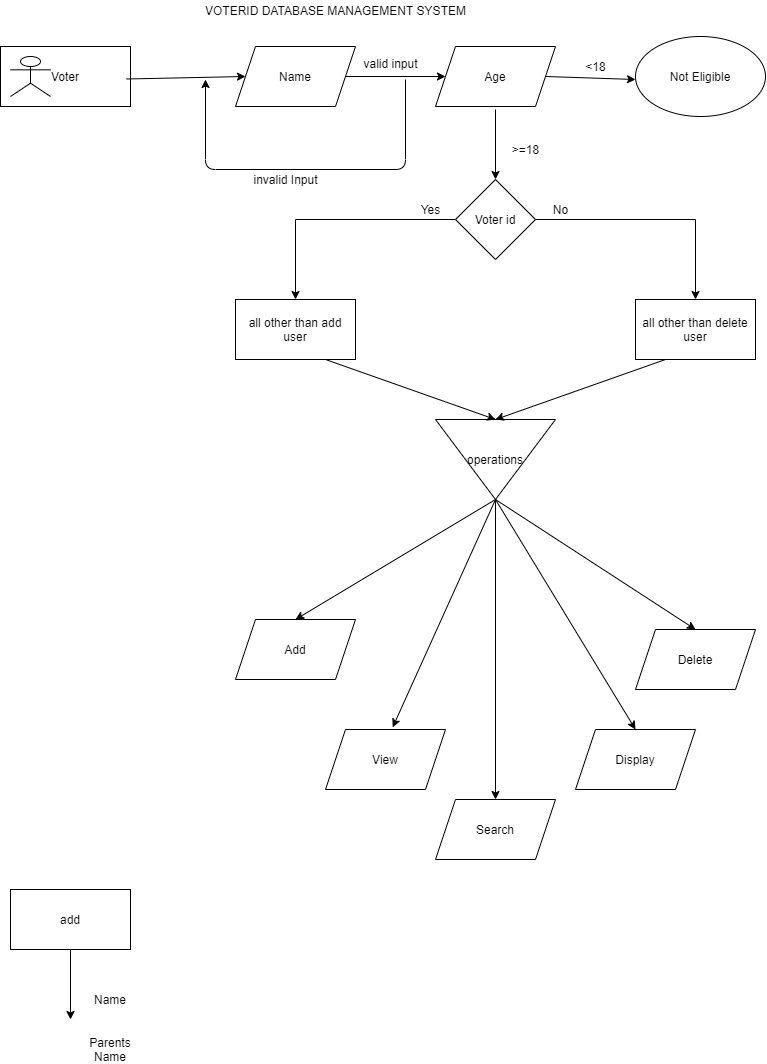

The diagram above was exported from draw.io. Its source (the exported page's mxGraphModel, read from the mxfile embedded in the PNG):
<mxGraphModel dx="865" dy="1657" grid="1" gridSize="10" guides="1" tooltips="1" connect="1" arrows="1" fold="1" page="1" pageScale="1" pageWidth="827" pageHeight="1169" math="0" shadow="0">
  <root>
    <mxCell id="0" />
    <mxCell id="1" parent="0" />
    <mxCell id="YYmCWnLXA74qmOmG7hxG-1" value="Voter" style="rounded=0;whiteSpace=wrap;html=1;" parent="1" vertex="1">
      <mxGeometry x="35" y="-1123" width="130" height="60" as="geometry" />
    </mxCell>
    <mxCell id="YYmCWnLXA74qmOmG7hxG-2" value="" style="endArrow=classic;html=1;entryX=0;entryY=0.5;entryDx=0;entryDy=0;" parent="1" target="YYmCWnLXA74qmOmG7hxG-13" edge="1">
      <mxGeometry width="50" height="50" relative="1" as="geometry">
        <mxPoint x="161" y="-1090.5" as="sourcePoint" />
        <mxPoint x="271" y="-1090.5" as="targetPoint" />
      </mxGeometry>
    </mxCell>
    <mxCell id="YYmCWnLXA74qmOmG7hxG-6" value="" style="edgeStyle=orthogonalEdgeStyle;rounded=0;orthogonalLoop=1;jettySize=auto;html=1;exitX=1;exitY=0.5;exitDx=0;exitDy=0;entryX=0;entryY=0.5;entryDx=0;entryDy=0;" parent="1" source="YYmCWnLXA74qmOmG7hxG-13" target="YYmCWnLXA74qmOmG7hxG-18" edge="1">
      <mxGeometry relative="1" as="geometry">
        <mxPoint x="380" y="-1093" as="sourcePoint" />
        <mxPoint x="470" y="-1093" as="targetPoint" />
        <Array as="points" />
      </mxGeometry>
    </mxCell>
    <mxCell id="YYmCWnLXA74qmOmG7hxG-8" value="" style="edgeStyle=orthogonalEdgeStyle;rounded=0;orthogonalLoop=1;jettySize=auto;html=1;" parent="1" target="YYmCWnLXA74qmOmG7hxG-7" edge="1">
      <mxGeometry relative="1" as="geometry">
        <mxPoint x="530" y="-1060" as="sourcePoint" />
      </mxGeometry>
    </mxCell>
    <mxCell id="YYmCWnLXA74qmOmG7hxG-10" value="" style="edgeStyle=orthogonalEdgeStyle;rounded=0;orthogonalLoop=1;jettySize=auto;html=1;" parent="1" source="YYmCWnLXA74qmOmG7hxG-7" target="YYmCWnLXA74qmOmG7hxG-9" edge="1">
      <mxGeometry relative="1" as="geometry" />
    </mxCell>
    <mxCell id="YYmCWnLXA74qmOmG7hxG-12" value="" style="edgeStyle=orthogonalEdgeStyle;rounded=0;orthogonalLoop=1;jettySize=auto;html=1;" parent="1" source="YYmCWnLXA74qmOmG7hxG-7" target="YYmCWnLXA74qmOmG7hxG-11" edge="1">
      <mxGeometry relative="1" as="geometry" />
    </mxCell>
    <mxCell id="YYmCWnLXA74qmOmG7hxG-7" value="Voter id" style="rhombus;whiteSpace=wrap;html=1;rounded=0;" parent="1" vertex="1">
      <mxGeometry x="490" y="-990" width="80" height="80" as="geometry" />
    </mxCell>
    <mxCell id="YYmCWnLXA74qmOmG7hxG-9" value="all other than delete user" style="whiteSpace=wrap;html=1;rounded=0;" parent="1" vertex="1">
      <mxGeometry x="670" y="-870" width="120" height="60" as="geometry" />
    </mxCell>
    <mxCell id="YYmCWnLXA74qmOmG7hxG-11" value="all other than add user" style="whiteSpace=wrap;html=1;rounded=0;" parent="1" vertex="1">
      <mxGeometry x="270" y="-870" width="120" height="60" as="geometry" />
    </mxCell>
    <mxCell id="YYmCWnLXA74qmOmG7hxG-13" value="Name" style="shape=parallelogram;perimeter=parallelogramPerimeter;whiteSpace=wrap;html=1;fixedSize=1;" parent="1" vertex="1">
      <mxGeometry x="270" y="-1123" width="120" height="60" as="geometry" />
    </mxCell>
    <mxCell id="YYmCWnLXA74qmOmG7hxG-14" value="" style="endArrow=classic;html=1;" parent="1" edge="1">
      <mxGeometry width="50" height="50" relative="1" as="geometry">
        <mxPoint x="440" y="-1090" as="sourcePoint" />
        <mxPoint x="240" y="-1090" as="targetPoint" />
        <Array as="points">
          <mxPoint x="440" y="-1000" />
          <mxPoint x="240" y="-1000" />
        </Array>
      </mxGeometry>
    </mxCell>
    <mxCell id="YYmCWnLXA74qmOmG7hxG-15" value="valid input" style="text;html=1;align=center;verticalAlign=middle;resizable=0;points=[];autosize=1;strokeColor=none;fillColor=none;" parent="1" vertex="1">
      <mxGeometry x="390" y="-1116" width="70" height="20" as="geometry" />
    </mxCell>
    <mxCell id="YYmCWnLXA74qmOmG7hxG-16" value="invalid Input" style="text;html=1;align=center;verticalAlign=middle;resizable=0;points=[];autosize=1;strokeColor=none;fillColor=none;" parent="1" vertex="1">
      <mxGeometry x="280" y="-1000" width="80" height="20" as="geometry" />
    </mxCell>
    <mxCell id="YYmCWnLXA74qmOmG7hxG-17" value="" style="shape=umlActor;verticalLabelPosition=bottom;verticalAlign=top;html=1;outlineConnect=0;" parent="1" vertex="1">
      <mxGeometry x="45" y="-1113" width="40" height="40" as="geometry" />
    </mxCell>
    <mxCell id="YYmCWnLXA74qmOmG7hxG-18" value="Age" style="shape=parallelogram;perimeter=parallelogramPerimeter;whiteSpace=wrap;html=1;fixedSize=1;" parent="1" vertex="1">
      <mxGeometry x="470" y="-1123" width="120" height="60" as="geometry" />
    </mxCell>
    <mxCell id="YYmCWnLXA74qmOmG7hxG-20" value="Not Eligible" style="ellipse;whiteSpace=wrap;html=1;" parent="1" vertex="1">
      <mxGeometry x="670" y="-1133" width="130" height="80" as="geometry" />
    </mxCell>
    <mxCell id="YYmCWnLXA74qmOmG7hxG-21" value="" style="endArrow=classic;html=1;exitX=1;exitY=0.5;exitDx=0;exitDy=0;" parent="1" source="YYmCWnLXA74qmOmG7hxG-18" edge="1">
      <mxGeometry width="50" height="50" relative="1" as="geometry">
        <mxPoint x="590" y="-1063" as="sourcePoint" />
        <mxPoint x="670" y="-1090" as="targetPoint" />
      </mxGeometry>
    </mxCell>
    <mxCell id="YYmCWnLXA74qmOmG7hxG-22" value="&amp;lt;18" style="text;html=1;align=center;verticalAlign=middle;resizable=0;points=[];autosize=1;strokeColor=none;fillColor=none;" parent="1" vertex="1">
      <mxGeometry x="610" y="-1113" width="40" height="20" as="geometry" />
    </mxCell>
    <mxCell id="YYmCWnLXA74qmOmG7hxG-23" value="&amp;gt;=18" style="text;html=1;align=center;verticalAlign=middle;resizable=0;points=[];autosize=1;strokeColor=none;fillColor=none;" parent="1" vertex="1">
      <mxGeometry x="540" y="-1030" width="40" height="20" as="geometry" />
    </mxCell>
    <mxCell id="YYmCWnLXA74qmOmG7hxG-24" value="Yes" style="text;html=1;align=center;verticalAlign=middle;resizable=0;points=[];autosize=1;strokeColor=none;fillColor=none;" parent="1" vertex="1">
      <mxGeometry x="450" y="-970" width="30" height="20" as="geometry" />
    </mxCell>
    <mxCell id="YYmCWnLXA74qmOmG7hxG-25" value="No" style="text;html=1;align=center;verticalAlign=middle;resizable=0;points=[];autosize=1;strokeColor=none;fillColor=none;" parent="1" vertex="1">
      <mxGeometry x="580" y="-970" width="30" height="20" as="geometry" />
    </mxCell>
    <mxCell id="YYmCWnLXA74qmOmG7hxG-26" value="operations" style="triangle;whiteSpace=wrap;html=1;direction=south;" parent="1" vertex="1">
      <mxGeometry x="470" y="-750" width="120" height="80" as="geometry" />
    </mxCell>
    <mxCell id="YYmCWnLXA74qmOmG7hxG-27" value="" style="endArrow=classic;html=1;entryX=0;entryY=0.5;entryDx=0;entryDy=0;exitX=0.75;exitY=1;exitDx=0;exitDy=0;" parent="1" source="YYmCWnLXA74qmOmG7hxG-11" target="YYmCWnLXA74qmOmG7hxG-26" edge="1">
      <mxGeometry width="50" height="50" relative="1" as="geometry">
        <mxPoint x="410" y="-790" as="sourcePoint" />
        <mxPoint x="460" y="-840" as="targetPoint" />
      </mxGeometry>
    </mxCell>
    <mxCell id="YYmCWnLXA74qmOmG7hxG-29" value="" style="endArrow=classic;html=1;entryX=0;entryY=0.5;entryDx=0;entryDy=0;exitX=0.25;exitY=1;exitDx=0;exitDy=0;" parent="1" source="YYmCWnLXA74qmOmG7hxG-9" target="YYmCWnLXA74qmOmG7hxG-26" edge="1">
      <mxGeometry width="50" height="50" relative="1" as="geometry">
        <mxPoint x="410" y="-790" as="sourcePoint" />
        <mxPoint x="460" y="-840" as="targetPoint" />
      </mxGeometry>
    </mxCell>
    <mxCell id="YYmCWnLXA74qmOmG7hxG-35" value="" style="endArrow=classic;html=1;exitX=1;exitY=0.5;exitDx=0;exitDy=0;entryX=0.5;entryY=0;entryDx=0;entryDy=0;" parent="1" source="YYmCWnLXA74qmOmG7hxG-26" edge="1">
      <mxGeometry width="50" height="50" relative="1" as="geometry">
        <mxPoint x="410" y="-560" as="sourcePoint" />
        <mxPoint x="670" y="-440" as="targetPoint" />
      </mxGeometry>
    </mxCell>
    <mxCell id="YYmCWnLXA74qmOmG7hxG-36" value="" style="endArrow=classic;html=1;exitX=1;exitY=0.5;exitDx=0;exitDy=0;entryX=0.5;entryY=0;entryDx=0;entryDy=0;" parent="1" source="YYmCWnLXA74qmOmG7hxG-26" edge="1">
      <mxGeometry width="50" height="50" relative="1" as="geometry">
        <mxPoint x="540" y="-660" as="sourcePoint" />
        <mxPoint x="730" y="-540" as="targetPoint" />
      </mxGeometry>
    </mxCell>
    <mxCell id="YYmCWnLXA74qmOmG7hxG-37" value="" style="endArrow=classic;html=1;entryX=0.5;entryY=0;entryDx=0;entryDy=0;" parent="1" edge="1">
      <mxGeometry width="50" height="50" relative="1" as="geometry">
        <mxPoint x="530" y="-670" as="sourcePoint" />
        <mxPoint x="530" y="-370" as="targetPoint" />
      </mxGeometry>
    </mxCell>
    <mxCell id="YYmCWnLXA74qmOmG7hxG-38" value="" style="endArrow=classic;html=1;exitX=1;exitY=0.5;exitDx=0;exitDy=0;entryX=0.56;entryY=-0.037;entryDx=0;entryDy=0;entryPerimeter=0;" parent="1" source="YYmCWnLXA74qmOmG7hxG-26" edge="1">
      <mxGeometry width="50" height="50" relative="1" as="geometry">
        <mxPoint x="560" y="-640" as="sourcePoint" />
        <mxPoint x="427.20000000000005" y="-442.22" as="targetPoint" />
      </mxGeometry>
    </mxCell>
    <mxCell id="YYmCWnLXA74qmOmG7hxG-39" value="" style="endArrow=classic;html=1;exitX=1;exitY=0.5;exitDx=0;exitDy=0;entryX=0.5;entryY=0;entryDx=0;entryDy=0;" parent="1" source="YYmCWnLXA74qmOmG7hxG-26" edge="1">
      <mxGeometry width="50" height="50" relative="1" as="geometry">
        <mxPoint x="570" y="-630" as="sourcePoint" />
        <mxPoint x="330" y="-550" as="targetPoint" />
      </mxGeometry>
    </mxCell>
    <mxCell id="YYmCWnLXA74qmOmG7hxG-40" value="Add" style="shape=parallelogram;perimeter=parallelogramPerimeter;whiteSpace=wrap;html=1;fixedSize=1;" parent="1" vertex="1">
      <mxGeometry x="270" y="-550" width="120" height="60" as="geometry" />
    </mxCell>
    <mxCell id="YYmCWnLXA74qmOmG7hxG-41" value="View" style="shape=parallelogram;perimeter=parallelogramPerimeter;whiteSpace=wrap;html=1;fixedSize=1;" parent="1" vertex="1">
      <mxGeometry x="360" y="-440" width="120" height="60" as="geometry" />
    </mxCell>
    <mxCell id="YYmCWnLXA74qmOmG7hxG-42" value="Search" style="shape=parallelogram;perimeter=parallelogramPerimeter;whiteSpace=wrap;html=1;fixedSize=1;" parent="1" vertex="1">
      <mxGeometry x="470" y="-370" width="120" height="60" as="geometry" />
    </mxCell>
    <mxCell id="YYmCWnLXA74qmOmG7hxG-43" value="Display" style="shape=parallelogram;perimeter=parallelogramPerimeter;whiteSpace=wrap;html=1;fixedSize=1;" parent="1" vertex="1">
      <mxGeometry x="610" y="-440" width="120" height="60" as="geometry" />
    </mxCell>
    <mxCell id="YYmCWnLXA74qmOmG7hxG-44" value="Delete" style="shape=parallelogram;perimeter=parallelogramPerimeter;whiteSpace=wrap;html=1;fixedSize=1;" parent="1" vertex="1">
      <mxGeometry x="670" y="-540" width="120" height="60" as="geometry" />
    </mxCell>
    <mxCell id="YYmCWnLXA74qmOmG7hxG-45" value="VOTERID DATABASE MANAGEMENT SYSTEM" style="text;html=1;align=center;verticalAlign=middle;resizable=0;points=[];autosize=1;strokeColor=none;fillColor=none;" parent="1" vertex="1">
      <mxGeometry x="230" y="-1169" width="280" height="20" as="geometry" />
    </mxCell>
    <mxCell id="QZY_KydaX1AQcicFBzZN-1" value="add" style="rounded=0;whiteSpace=wrap;html=1;" vertex="1" parent="1">
      <mxGeometry x="45" y="-280" width="120" height="60" as="geometry" />
    </mxCell>
    <mxCell id="QZY_KydaX1AQcicFBzZN-4" value="" style="endArrow=classic;html=1;exitX=0.5;exitY=1;exitDx=0;exitDy=0;" edge="1" parent="1" source="QZY_KydaX1AQcicFBzZN-1">
      <mxGeometry width="50" height="50" relative="1" as="geometry">
        <mxPoint x="500" y="-160" as="sourcePoint" />
        <mxPoint x="105" y="-150" as="targetPoint" />
      </mxGeometry>
    </mxCell>
    <mxCell id="QZY_KydaX1AQcicFBzZN-7" value="Name" style="text;html=1;strokeColor=none;fillColor=none;align=center;verticalAlign=middle;whiteSpace=wrap;rounded=0;" vertex="1" parent="1">
      <mxGeometry x="125" y="-180" width="40" height="20" as="geometry" />
    </mxCell>
    <mxCell id="QZY_KydaX1AQcicFBzZN-8" value="Parents Name" style="text;html=1;strokeColor=none;fillColor=none;align=center;verticalAlign=middle;whiteSpace=wrap;rounded=0;" vertex="1" parent="1">
      <mxGeometry x="125" y="-130" width="40" height="20" as="geometry" />
    </mxCell>
  </root>
</mxGraphModel>